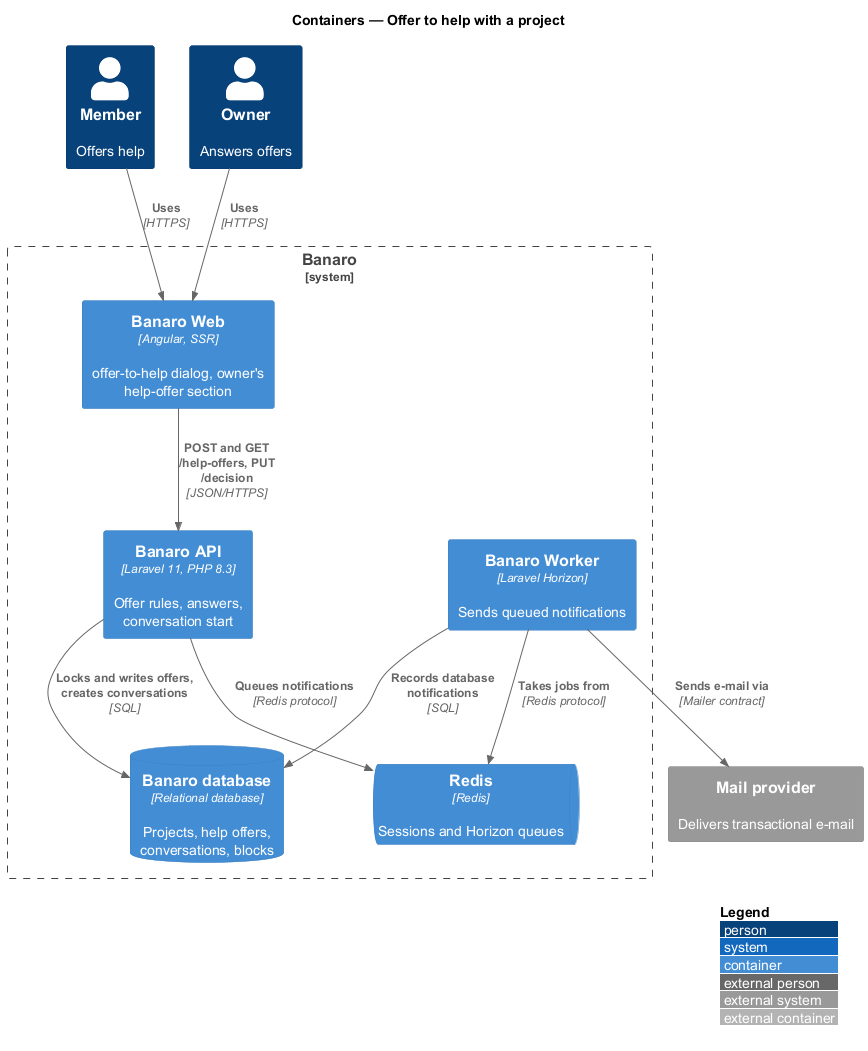

The diagram above was rendered by PlantUML. Its source (embedded in the PNG):
@startuml
!include <C4/C4_Container>
LAYOUT_WITH_LEGEND()
title Containers — Offer to help with a project

Person(member, "Member", "Offers help")
Person(owner, "Owner", "Answers offers")
System_Ext(mail, "Mail provider", "Delivers transactional e-mail")

System_Boundary(banaro, "Banaro") {
  Container(web, "Banaro Web", "Angular, SSR", "offer-to-help dialog, owner's help-offer section")
  Container(api, "Banaro API", "Laravel 11, PHP 8.3", "Offer rules, answers, conversation start")
  Container(worker, "Banaro Worker", "Laravel Horizon", "Sends queued notifications")
  ContainerDb(db, "Banaro database", "Relational database", "Projects, help offers, conversations, blocks")
  ContainerQueue(redis, "Redis", "Redis", "Sessions and Horizon queues")
}

Rel(member, web, "Uses", "HTTPS")
Rel(owner, web, "Uses", "HTTPS")
Rel(web, api, "POST and GET /help-offers, PUT /decision", "JSON/HTTPS")
Rel(api, db, "Locks and writes offers, creates conversations", "SQL")
Rel(api, redis, "Queues notifications", "Redis protocol")
Rel(worker, redis, "Takes jobs from", "Redis protocol")
Rel(worker, db, "Records database notifications", "SQL")
Rel(worker, mail, "Sends e-mail via", "Mailer contract")
@enduml